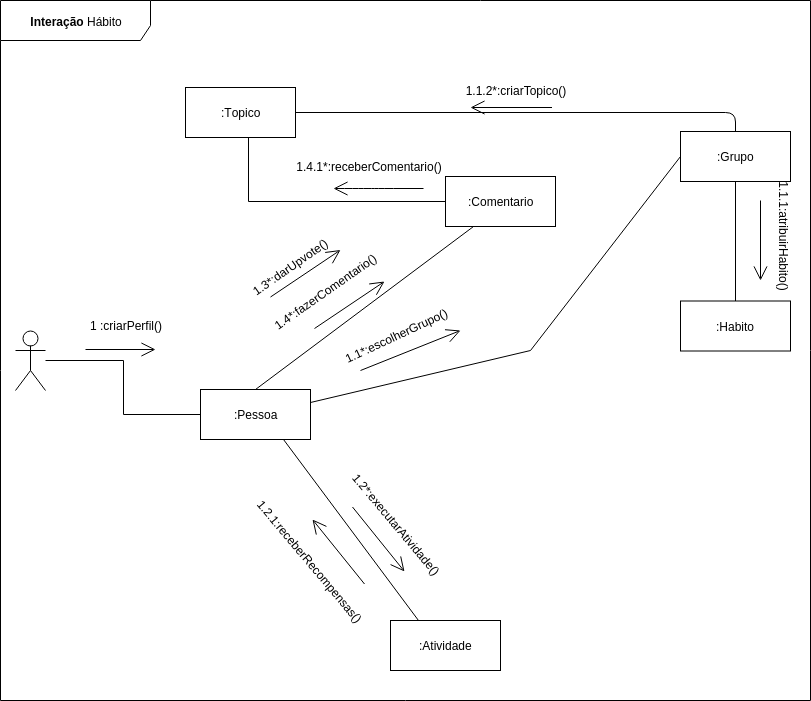

The diagram above was exported from draw.io. Its source (the exported page's mxGraphModel, read from the mxfile embedded in the PNG):
<mxGraphModel dx="1009" dy="550" grid="1" gridSize="10" guides="1" tooltips="1" connect="1" arrows="1" fold="1" page="1" pageScale="1" pageWidth="827" pageHeight="1169" math="0" shadow="0">
  <root>
    <mxCell id="0" />
    <mxCell id="1" parent="0" />
    <mxCell id="pPPKCK3uIH09dPi1y_bu-2" value="&lt;b&gt;Interação &lt;/b&gt;Hábito" style="shape=umlFrame;whiteSpace=wrap;html=1;width=150;height=40;" parent="1" vertex="1">
      <mxGeometry x="20" y="50" width="810" height="700" as="geometry" />
    </mxCell>
    <mxCell id="xXDhhbxJUHcipNsRL-0p-38" value="" style="endArrow=open;endFill=1;endSize=12;html=1;" parent="1" edge="1">
      <mxGeometry width="160" relative="1" as="geometry">
        <mxPoint x="384" y="633.5" as="sourcePoint" />
        <mxPoint x="332" y="569" as="targetPoint" />
      </mxGeometry>
    </mxCell>
    <mxCell id="xXDhhbxJUHcipNsRL-0p-10" style="edgeStyle=orthogonalEdgeStyle;rounded=0;orthogonalLoop=1;jettySize=auto;html=1;entryX=0;entryY=0.5;entryDx=0;entryDy=0;endArrow=none;endFill=0;" parent="1" source="xXDhhbxJUHcipNsRL-0p-4" target="xXDhhbxJUHcipNsRL-0p-5" edge="1">
      <mxGeometry relative="1" as="geometry" />
    </mxCell>
    <mxCell id="xXDhhbxJUHcipNsRL-0p-4" value="" style="shape=umlActor;verticalLabelPosition=bottom;labelBackgroundColor=#ffffff;verticalAlign=top;html=1;" parent="1" vertex="1">
      <mxGeometry x="35" y="380" width="30" height="60" as="geometry" />
    </mxCell>
    <mxCell id="xXDhhbxJUHcipNsRL-0p-16" style="rounded=0;orthogonalLoop=1;jettySize=auto;html=1;endArrow=none;endFill=0;exitX=1;exitY=0.25;exitDx=0;exitDy=0;entryX=0;entryY=0.5;entryDx=0;entryDy=0;" parent="1" source="xXDhhbxJUHcipNsRL-0p-5" target="xXDhhbxJUHcipNsRL-0p-15" edge="1">
      <mxGeometry relative="1" as="geometry">
        <mxPoint x="390" y="460" as="sourcePoint" />
        <mxPoint x="540" y="430" as="targetPoint" />
        <Array as="points">
          <mxPoint x="550" y="400" />
        </Array>
      </mxGeometry>
    </mxCell>
    <mxCell id="xXDhhbxJUHcipNsRL-0p-5" value=":Pessoa" style="html=1;" parent="1" vertex="1">
      <mxGeometry x="220" y="439" width="110" height="50" as="geometry" />
    </mxCell>
    <mxCell id="xXDhhbxJUHcipNsRL-0p-11" value="" style="endArrow=open;endFill=1;endSize=12;html=1;" parent="1" edge="1">
      <mxGeometry width="160" relative="1" as="geometry">
        <mxPoint x="105" y="399" as="sourcePoint" />
        <mxPoint x="175" y="399" as="targetPoint" />
      </mxGeometry>
    </mxCell>
    <mxCell id="xXDhhbxJUHcipNsRL-0p-12" value="1 :criarPerfil()" style="text;html=1;strokeColor=none;fillColor=none;align=center;verticalAlign=middle;whiteSpace=wrap;rounded=0;" parent="1" vertex="1">
      <mxGeometry x="105" y="365" width="80" height="20" as="geometry" />
    </mxCell>
    <mxCell id="xXDhhbxJUHcipNsRL-0p-33" style="edgeStyle=none;rounded=0;orthogonalLoop=1;jettySize=auto;html=1;endArrow=none;endFill=0;exitX=0.5;exitY=1;exitDx=0;exitDy=0;entryX=0.5;entryY=0;entryDx=0;entryDy=0;" parent="1" source="xXDhhbxJUHcipNsRL-0p-15" target="xXDhhbxJUHcipNsRL-0p-19" edge="1">
      <mxGeometry relative="1" as="geometry" />
    </mxCell>
    <mxCell id="xXDhhbxJUHcipNsRL-0p-15" value=":Grupo" style="html=1;" parent="1" vertex="1">
      <mxGeometry x="700" y="181" width="110" height="50" as="geometry" />
    </mxCell>
    <mxCell id="xXDhhbxJUHcipNsRL-0p-17" value="" style="endArrow=open;endFill=1;endSize=12;html=1;" parent="1" edge="1">
      <mxGeometry width="160" relative="1" as="geometry">
        <mxPoint x="380" y="420" as="sourcePoint" />
        <mxPoint x="480" y="380" as="targetPoint" />
      </mxGeometry>
    </mxCell>
    <mxCell id="xXDhhbxJUHcipNsRL-0p-18" value="1.1*:escolherGrupo()" style="text;html=1;strokeColor=none;fillColor=none;align=center;verticalAlign=middle;whiteSpace=wrap;rounded=0;direction=east;rotation=-25;" parent="1" vertex="1">
      <mxGeometry x="367" y="375" width="98" height="20" as="geometry" />
    </mxCell>
    <mxCell id="xXDhhbxJUHcipNsRL-0p-19" value=":Habito" style="html=1;" parent="1" vertex="1">
      <mxGeometry x="700" y="350.5" width="110" height="50" as="geometry" />
    </mxCell>
    <mxCell id="xXDhhbxJUHcipNsRL-0p-29" style="edgeStyle=none;rounded=0;orthogonalLoop=1;jettySize=auto;html=1;exitX=0.573;exitY=0.98;exitDx=0;exitDy=0;endArrow=none;endFill=0;exitPerimeter=0;" parent="1" source="xXDhhbxJUHcipNsRL-0p-24" target="xXDhhbxJUHcipNsRL-0p-28" edge="1">
      <mxGeometry relative="1" as="geometry">
        <Array as="points">
          <mxPoint x="268" y="251" />
        </Array>
      </mxGeometry>
    </mxCell>
    <mxCell id="xXDhhbxJUHcipNsRL-0p-24" value=":&lt;span&gt;T&lt;/span&gt;opico" style="html=1;" parent="1" vertex="1">
      <mxGeometry x="205" y="137" width="110" height="50" as="geometry" />
    </mxCell>
    <mxCell id="yIjUcj4DUt_rUNrUkXwu-1" style="rounded=0;orthogonalLoop=1;jettySize=auto;html=1;exitX=0.25;exitY=1;exitDx=0;exitDy=0;endArrow=none;endFill=0;entryX=0.5;entryY=0;entryDx=0;entryDy=0;" parent="1" source="xXDhhbxJUHcipNsRL-0p-28" target="xXDhhbxJUHcipNsRL-0p-5" edge="1">
      <mxGeometry relative="1" as="geometry" />
    </mxCell>
    <mxCell id="xXDhhbxJUHcipNsRL-0p-28" value=":Comentario" style="html=1;" parent="1" vertex="1">
      <mxGeometry x="465" y="226" width="110" height="50" as="geometry" />
    </mxCell>
    <mxCell id="xXDhhbxJUHcipNsRL-0p-31" value="" style="endArrow=open;endFill=1;endSize=12;html=1;" parent="1" edge="1">
      <mxGeometry width="160" relative="1" as="geometry">
        <mxPoint x="443" y="238" as="sourcePoint" />
        <mxPoint x="353" y="238" as="targetPoint" />
        <Array as="points">
          <mxPoint x="403" y="238" />
          <mxPoint x="393" y="238" />
          <mxPoint x="373" y="238" />
        </Array>
      </mxGeometry>
    </mxCell>
    <mxCell id="xXDhhbxJUHcipNsRL-0p-32" value="1.4.1*:receberComentario()" style="text;html=1;strokeColor=none;fillColor=none;align=center;verticalAlign=middle;whiteSpace=wrap;rounded=0;direction=east;rotation=0;" parent="1" vertex="1">
      <mxGeometry x="340" y="206" width="98" height="20" as="geometry" />
    </mxCell>
    <mxCell id="xXDhhbxJUHcipNsRL-0p-39" style="edgeStyle=none;rounded=0;orthogonalLoop=1;jettySize=auto;html=1;exitX=0.25;exitY=0;exitDx=0;exitDy=0;entryX=0.75;entryY=1;entryDx=0;entryDy=0;endArrow=none;endFill=0;" parent="1" source="xXDhhbxJUHcipNsRL-0p-36" target="xXDhhbxJUHcipNsRL-0p-5" edge="1">
      <mxGeometry relative="1" as="geometry" />
    </mxCell>
    <mxCell id="xXDhhbxJUHcipNsRL-0p-36" value=":Atividade" style="html=1;" parent="1" vertex="1">
      <mxGeometry x="410" y="670" width="110" height="50" as="geometry" />
    </mxCell>
    <mxCell id="xXDhhbxJUHcipNsRL-0p-37" value="1.2.1:receberRecompensas()" style="text;html=1;strokeColor=none;fillColor=none;align=center;verticalAlign=middle;whiteSpace=wrap;rounded=0;direction=east;rotation=50;" parent="1" vertex="1">
      <mxGeometry x="281" y="601" width="98" height="20" as="geometry" />
    </mxCell>
    <mxCell id="xXDhhbxJUHcipNsRL-0p-40" value="" style="endArrow=open;endFill=1;endSize=12;html=1;" parent="1" edge="1">
      <mxGeometry width="160" relative="1" as="geometry">
        <mxPoint x="372" y="556.5" as="sourcePoint" />
        <mxPoint x="424" y="621" as="targetPoint" />
      </mxGeometry>
    </mxCell>
    <mxCell id="xXDhhbxJUHcipNsRL-0p-41" value="1.2*:executarAtividade()" style="text;html=1;strokeColor=none;fillColor=none;align=center;verticalAlign=middle;whiteSpace=wrap;rounded=0;direction=east;rotation=50;" parent="1" vertex="1">
      <mxGeometry x="367" y="564" width="98" height="20" as="geometry" />
    </mxCell>
    <mxCell id="pPPKCK3uIH09dPi1y_bu-3" value="" style="endArrow=open;endFill=1;endSize=12;html=1;" parent="1" edge="1">
      <mxGeometry width="160" relative="1" as="geometry">
        <mxPoint x="571.5" y="157" as="sourcePoint" />
        <mxPoint x="490" y="157" as="targetPoint" />
      </mxGeometry>
    </mxCell>
    <mxCell id="pPPKCK3uIH09dPi1y_bu-4" value="1.1.2*:criarTopico()" style="text;html=1;strokeColor=none;fillColor=none;align=center;verticalAlign=middle;whiteSpace=wrap;rounded=0;direction=east;rotation=0;" parent="1" vertex="1">
      <mxGeometry x="480" y="130" width="110" height="20" as="geometry" />
    </mxCell>
    <mxCell id="yIjUcj4DUt_rUNrUkXwu-2" value="" style="endArrow=open;endFill=1;endSize=12;html=1;" parent="1" edge="1">
      <mxGeometry width="160" relative="1" as="geometry">
        <mxPoint x="334" y="378" as="sourcePoint" />
        <mxPoint x="404" y="331" as="targetPoint" />
      </mxGeometry>
    </mxCell>
    <mxCell id="yIjUcj4DUt_rUNrUkXwu-3" value="1.4*:fazerComentario()" style="text;html=1;strokeColor=none;fillColor=none;align=center;verticalAlign=middle;whiteSpace=wrap;rounded=0;direction=east;rotation=-35;" parent="1" vertex="1">
      <mxGeometry x="296" y="330.5" width="98" height="20" as="geometry" />
    </mxCell>
    <mxCell id="yIjUcj4DUt_rUNrUkXwu-4" value="" style="endArrow=open;endFill=1;endSize=12;html=1;" parent="1" edge="1">
      <mxGeometry width="160" relative="1" as="geometry">
        <mxPoint x="290" y="346.5" as="sourcePoint" />
        <mxPoint x="360" y="299.5" as="targetPoint" />
      </mxGeometry>
    </mxCell>
    <mxCell id="yIjUcj4DUt_rUNrUkXwu-5" value="1.3*:darUpvote()" style="text;html=1;strokeColor=none;fillColor=none;align=center;verticalAlign=middle;whiteSpace=wrap;rounded=0;direction=east;rotation=-35;" parent="1" vertex="1">
      <mxGeometry x="260" y="307" width="98" height="20" as="geometry" />
    </mxCell>
    <mxCell id="yIjUcj4DUt_rUNrUkXwu-9" value="" style="endArrow=open;endFill=0;endSize=12;html=1;startArrow=none;startFill=0;" parent="1" edge="1">
      <mxGeometry width="160" relative="1" as="geometry">
        <mxPoint x="780" y="250" as="sourcePoint" />
        <mxPoint x="780" y="330" as="targetPoint" />
        <Array as="points" />
      </mxGeometry>
    </mxCell>
    <mxCell id="yIjUcj4DUt_rUNrUkXwu-10" value="1.1.1:atribuirHabito()" style="text;html=1;strokeColor=none;fillColor=none;align=center;verticalAlign=middle;whiteSpace=wrap;rounded=0;direction=east;rotation=90;" parent="1" vertex="1">
      <mxGeometry x="755" y="276" width="98" height="20" as="geometry" />
    </mxCell>
    <mxCell id="eQPJVjlFuVhO0pdoLrQX-3" value="" style="endArrow=none;html=1;exitX=0.5;exitY=0;exitDx=0;exitDy=0;entryX=1;entryY=0.5;entryDx=0;entryDy=0;" parent="1" source="xXDhhbxJUHcipNsRL-0p-15" target="xXDhhbxJUHcipNsRL-0p-24" edge="1">
      <mxGeometry width="50" height="50" relative="1" as="geometry">
        <mxPoint x="730" y="175" as="sourcePoint" />
        <mxPoint x="755" y="140" as="targetPoint" />
        <Array as="points">
          <mxPoint x="755" y="162" />
        </Array>
      </mxGeometry>
    </mxCell>
  </root>
</mxGraphModel>